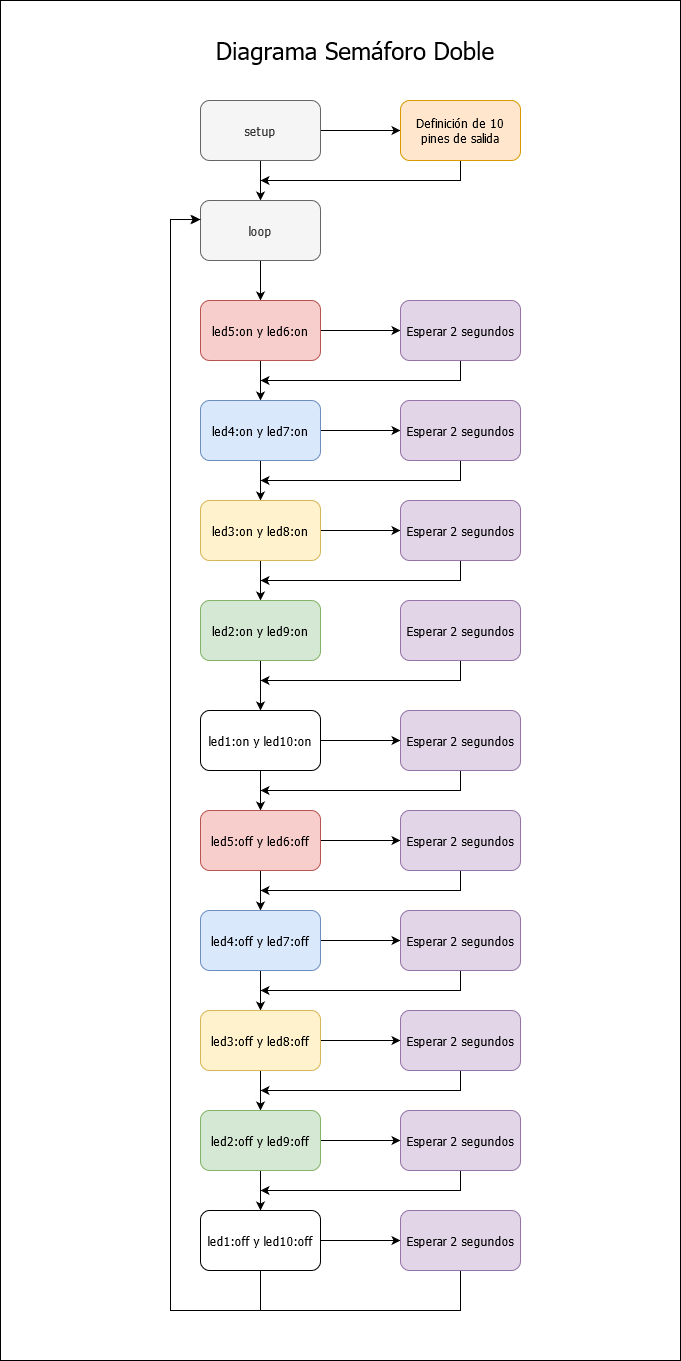

The diagram above was exported from draw.io. Its source (the exported page's mxGraphModel, read from the mxfile embedded in the PNG):
<mxGraphModel dx="1038" dy="575" grid="1" gridSize="10" guides="1" tooltips="1" connect="1" arrows="1" fold="1" page="1" pageScale="1" pageWidth="850" pageHeight="1100" math="0" shadow="0">
  <root>
    <mxCell id="0" />
    <mxCell id="1" parent="0" />
    <mxCell id="27WYTtvOjiOVNzkYCOiE-69" value="" style="rounded=0;whiteSpace=wrap;html=1;fontFamily=Tahoma;fontSize=24;align=center;" vertex="1" parent="1">
      <mxGeometry width="680" height="1360" as="geometry" />
    </mxCell>
    <mxCell id="27WYTtvOjiOVNzkYCOiE-70" value="" style="edgeStyle=orthogonalEdgeStyle;rounded=0;orthogonalLoop=1;jettySize=auto;html=1;strokeColor=#000000;fontFamily=Tahoma;fontSize=12;" edge="1" parent="1" source="27WYTtvOjiOVNzkYCOiE-72" target="27WYTtvOjiOVNzkYCOiE-74">
      <mxGeometry relative="1" as="geometry" />
    </mxCell>
    <mxCell id="27WYTtvOjiOVNzkYCOiE-71" value="" style="edgeStyle=orthogonalEdgeStyle;rounded=0;orthogonalLoop=1;jettySize=auto;html=1;strokeColor=#000000;fontFamily=Tahoma;fontSize=12;" edge="1" parent="1" source="27WYTtvOjiOVNzkYCOiE-72" target="27WYTtvOjiOVNzkYCOiE-76">
      <mxGeometry relative="1" as="geometry" />
    </mxCell>
    <mxCell id="27WYTtvOjiOVNzkYCOiE-72" value="setup" style="rounded=1;whiteSpace=wrap;html=1;fontFamily=Tahoma;fontSize=12;align=center;fillColor=#f5f5f5;strokeColor=#666666;fontColor=#333333;" vertex="1" parent="1">
      <mxGeometry x="200" y="100" width="120" height="60" as="geometry" />
    </mxCell>
    <mxCell id="27WYTtvOjiOVNzkYCOiE-73" style="edgeStyle=orthogonalEdgeStyle;rounded=0;orthogonalLoop=1;jettySize=auto;html=1;strokeColor=#000000;fontFamily=Tahoma;fontSize=12;" edge="1" parent="1" source="27WYTtvOjiOVNzkYCOiE-74">
      <mxGeometry relative="1" as="geometry">
        <mxPoint x="260" y="180" as="targetPoint" />
        <Array as="points">
          <mxPoint x="460" y="180" />
        </Array>
      </mxGeometry>
    </mxCell>
    <mxCell id="27WYTtvOjiOVNzkYCOiE-74" value="Definición de 10 pines de salida" style="rounded=1;whiteSpace=wrap;html=1;fontFamily=Tahoma;fontSize=12;align=center;fillColor=#ffe6cc;strokeColor=#d79b00;" vertex="1" parent="1">
      <mxGeometry x="400" y="100" width="120" height="60" as="geometry" />
    </mxCell>
    <mxCell id="27WYTtvOjiOVNzkYCOiE-75" value="" style="edgeStyle=orthogonalEdgeStyle;rounded=0;orthogonalLoop=1;jettySize=auto;html=1;strokeColor=#000000;fontFamily=Tahoma;fontSize=12;" edge="1" parent="1" source="27WYTtvOjiOVNzkYCOiE-76" target="27WYTtvOjiOVNzkYCOiE-79">
      <mxGeometry relative="1" as="geometry" />
    </mxCell>
    <mxCell id="27WYTtvOjiOVNzkYCOiE-76" value="loop" style="rounded=1;whiteSpace=wrap;html=1;fontFamily=Tahoma;fontSize=12;align=center;fillColor=#f5f5f5;strokeColor=#666666;fontColor=#333333;" vertex="1" parent="1">
      <mxGeometry x="200" y="200" width="120" height="60" as="geometry" />
    </mxCell>
    <mxCell id="27WYTtvOjiOVNzkYCOiE-77" value="" style="edgeStyle=orthogonalEdgeStyle;rounded=0;orthogonalLoop=1;jettySize=auto;html=1;strokeColor=#000000;fontFamily=Tahoma;fontSize=12;" edge="1" parent="1" source="27WYTtvOjiOVNzkYCOiE-79" target="27WYTtvOjiOVNzkYCOiE-82">
      <mxGeometry relative="1" as="geometry" />
    </mxCell>
    <mxCell id="27WYTtvOjiOVNzkYCOiE-78" value="" style="edgeStyle=orthogonalEdgeStyle;rounded=0;orthogonalLoop=1;jettySize=auto;html=1;strokeColor=#000000;fontFamily=Tahoma;fontSize=12;" edge="1" parent="1" source="27WYTtvOjiOVNzkYCOiE-79" target="27WYTtvOjiOVNzkYCOiE-87">
      <mxGeometry relative="1" as="geometry" />
    </mxCell>
    <mxCell id="27WYTtvOjiOVNzkYCOiE-79" value="led5:on y led6:on" style="rounded=1;whiteSpace=wrap;html=1;fontFamily=Tahoma;fontSize=12;align=center;fillColor=#f8cecc;strokeColor=#b85450;" vertex="1" parent="1">
      <mxGeometry x="200" y="300" width="120" height="60" as="geometry" />
    </mxCell>
    <mxCell id="27WYTtvOjiOVNzkYCOiE-80" value="" style="edgeStyle=orthogonalEdgeStyle;rounded=0;orthogonalLoop=1;jettySize=auto;html=1;strokeColor=#000000;fontFamily=Tahoma;fontSize=12;" edge="1" parent="1" source="27WYTtvOjiOVNzkYCOiE-82" target="27WYTtvOjiOVNzkYCOiE-85">
      <mxGeometry relative="1" as="geometry" />
    </mxCell>
    <mxCell id="27WYTtvOjiOVNzkYCOiE-81" value="" style="edgeStyle=orthogonalEdgeStyle;rounded=0;orthogonalLoop=1;jettySize=auto;html=1;strokeColor=#000000;fontFamily=Tahoma;fontSize=12;" edge="1" parent="1" source="27WYTtvOjiOVNzkYCOiE-82" target="27WYTtvOjiOVNzkYCOiE-89">
      <mxGeometry relative="1" as="geometry" />
    </mxCell>
    <mxCell id="27WYTtvOjiOVNzkYCOiE-82" value="led4:on y led7:on" style="rounded=1;whiteSpace=wrap;html=1;fontFamily=Tahoma;fontSize=12;align=center;fillColor=#dae8fc;strokeColor=#6c8ebf;" vertex="1" parent="1">
      <mxGeometry x="200" y="400" width="120" height="60" as="geometry" />
    </mxCell>
    <mxCell id="27WYTtvOjiOVNzkYCOiE-83" value="" style="edgeStyle=orthogonalEdgeStyle;rounded=0;orthogonalLoop=1;jettySize=auto;html=1;strokeColor=#000000;fontFamily=Tahoma;fontSize=12;" edge="1" parent="1" source="27WYTtvOjiOVNzkYCOiE-85" target="27WYTtvOjiOVNzkYCOiE-91">
      <mxGeometry relative="1" as="geometry" />
    </mxCell>
    <mxCell id="27WYTtvOjiOVNzkYCOiE-84" value="" style="edgeStyle=orthogonalEdgeStyle;rounded=0;orthogonalLoop=1;jettySize=auto;html=1;strokeColor=#000000;fontFamily=Tahoma;fontSize=12;" edge="1" parent="1" source="27WYTtvOjiOVNzkYCOiE-85" target="27WYTtvOjiOVNzkYCOiE-93">
      <mxGeometry relative="1" as="geometry" />
    </mxCell>
    <mxCell id="27WYTtvOjiOVNzkYCOiE-85" value="led3:on y led8:on" style="rounded=1;whiteSpace=wrap;html=1;fontFamily=Tahoma;fontSize=12;align=center;fillColor=#fff2cc;strokeColor=#d6b656;" vertex="1" parent="1">
      <mxGeometry x="200" y="500" width="120" height="60" as="geometry" />
    </mxCell>
    <mxCell id="27WYTtvOjiOVNzkYCOiE-86" style="edgeStyle=orthogonalEdgeStyle;rounded=0;orthogonalLoop=1;jettySize=auto;html=1;strokeColor=#000000;fontFamily=Tahoma;fontSize=12;" edge="1" parent="1" source="27WYTtvOjiOVNzkYCOiE-87">
      <mxGeometry relative="1" as="geometry">
        <mxPoint x="260" y="380" as="targetPoint" />
        <Array as="points">
          <mxPoint x="460" y="380" />
        </Array>
      </mxGeometry>
    </mxCell>
    <mxCell id="27WYTtvOjiOVNzkYCOiE-87" value="Esperar 2 segundos" style="rounded=1;whiteSpace=wrap;html=1;fontFamily=Tahoma;fontSize=12;align=center;fillColor=#e1d5e7;strokeColor=#9673a6;" vertex="1" parent="1">
      <mxGeometry x="400" y="300" width="120" height="60" as="geometry" />
    </mxCell>
    <mxCell id="27WYTtvOjiOVNzkYCOiE-88" style="edgeStyle=orthogonalEdgeStyle;rounded=0;orthogonalLoop=1;jettySize=auto;html=1;strokeColor=#000000;fontFamily=Tahoma;fontSize=12;" edge="1" parent="1" source="27WYTtvOjiOVNzkYCOiE-89">
      <mxGeometry relative="1" as="geometry">
        <mxPoint x="260" y="480" as="targetPoint" />
        <Array as="points">
          <mxPoint x="460" y="480" />
        </Array>
      </mxGeometry>
    </mxCell>
    <mxCell id="27WYTtvOjiOVNzkYCOiE-89" value="Esperar 2 segundos" style="rounded=1;whiteSpace=wrap;html=1;fontFamily=Tahoma;fontSize=12;align=center;fillColor=#e1d5e7;strokeColor=#9673a6;" vertex="1" parent="1">
      <mxGeometry x="400" y="400" width="120" height="60" as="geometry" />
    </mxCell>
    <mxCell id="27WYTtvOjiOVNzkYCOiE-90" style="edgeStyle=orthogonalEdgeStyle;rounded=0;orthogonalLoop=1;jettySize=auto;html=1;strokeColor=#000000;fontFamily=Tahoma;fontSize=12;" edge="1" parent="1" source="27WYTtvOjiOVNzkYCOiE-91">
      <mxGeometry relative="1" as="geometry">
        <mxPoint x="260" y="580" as="targetPoint" />
        <Array as="points">
          <mxPoint x="460" y="580" />
        </Array>
      </mxGeometry>
    </mxCell>
    <mxCell id="27WYTtvOjiOVNzkYCOiE-91" value="Esperar 2 segundos" style="rounded=1;whiteSpace=wrap;html=1;fontFamily=Tahoma;fontSize=12;align=center;fillColor=#e1d5e7;strokeColor=#9673a6;" vertex="1" parent="1">
      <mxGeometry x="400" y="500" width="120" height="60" as="geometry" />
    </mxCell>
    <mxCell id="27WYTtvOjiOVNzkYCOiE-92" value="" style="edgeStyle=orthogonalEdgeStyle;rounded=0;orthogonalLoop=1;jettySize=auto;html=1;strokeColor=#000000;fontFamily=Tahoma;fontSize=12;" edge="1" parent="1" source="27WYTtvOjiOVNzkYCOiE-93" target="27WYTtvOjiOVNzkYCOiE-96">
      <mxGeometry relative="1" as="geometry" />
    </mxCell>
    <mxCell id="27WYTtvOjiOVNzkYCOiE-93" value="led2:on y led9:on" style="rounded=1;whiteSpace=wrap;html=1;fontFamily=Tahoma;fontSize=12;align=center;fillColor=#d5e8d4;strokeColor=#82b366;" vertex="1" parent="1">
      <mxGeometry x="200" y="600" width="120" height="60" as="geometry" />
    </mxCell>
    <mxCell id="27WYTtvOjiOVNzkYCOiE-94" value="" style="edgeStyle=orthogonalEdgeStyle;rounded=0;orthogonalLoop=1;jettySize=auto;html=1;strokeColor=#000000;fontFamily=Tahoma;fontSize=12;" edge="1" parent="1" source="27WYTtvOjiOVNzkYCOiE-96" target="27WYTtvOjiOVNzkYCOiE-100">
      <mxGeometry relative="1" as="geometry" />
    </mxCell>
    <mxCell id="27WYTtvOjiOVNzkYCOiE-95" value="" style="edgeStyle=orthogonalEdgeStyle;rounded=0;orthogonalLoop=1;jettySize=auto;html=1;strokeColor=#000000;fontFamily=Tahoma;fontSize=12;" edge="1" parent="1" source="27WYTtvOjiOVNzkYCOiE-96" target="27WYTtvOjiOVNzkYCOiE-103">
      <mxGeometry relative="1" as="geometry" />
    </mxCell>
    <mxCell id="27WYTtvOjiOVNzkYCOiE-96" value="led1:on y led10:on" style="rounded=1;whiteSpace=wrap;html=1;fontFamily=Tahoma;fontSize=12;align=center;" vertex="1" parent="1">
      <mxGeometry x="200" y="710" width="120" height="60" as="geometry" />
    </mxCell>
    <mxCell id="27WYTtvOjiOVNzkYCOiE-97" style="edgeStyle=orthogonalEdgeStyle;rounded=0;orthogonalLoop=1;jettySize=auto;html=1;strokeColor=#000000;fontFamily=Tahoma;fontSize=12;" edge="1" parent="1" source="27WYTtvOjiOVNzkYCOiE-98">
      <mxGeometry relative="1" as="geometry">
        <mxPoint x="260" y="680" as="targetPoint" />
        <Array as="points">
          <mxPoint x="460" y="680" />
        </Array>
      </mxGeometry>
    </mxCell>
    <mxCell id="27WYTtvOjiOVNzkYCOiE-98" value="Esperar 2 segundos" style="rounded=1;whiteSpace=wrap;html=1;fontFamily=Tahoma;fontSize=12;align=center;fillColor=#e1d5e7;strokeColor=#9673a6;" vertex="1" parent="1">
      <mxGeometry x="400" y="600" width="120" height="60" as="geometry" />
    </mxCell>
    <mxCell id="27WYTtvOjiOVNzkYCOiE-99" style="edgeStyle=orthogonalEdgeStyle;rounded=0;orthogonalLoop=1;jettySize=auto;html=1;strokeColor=#000000;fontFamily=Tahoma;fontSize=12;" edge="1" parent="1" source="27WYTtvOjiOVNzkYCOiE-100">
      <mxGeometry relative="1" as="geometry">
        <mxPoint x="260" y="790" as="targetPoint" />
        <Array as="points">
          <mxPoint x="460" y="790" />
        </Array>
      </mxGeometry>
    </mxCell>
    <mxCell id="27WYTtvOjiOVNzkYCOiE-100" value="Esperar 2 segundos" style="rounded=1;whiteSpace=wrap;html=1;fontFamily=Tahoma;fontSize=12;align=center;fillColor=#e1d5e7;strokeColor=#9673a6;" vertex="1" parent="1">
      <mxGeometry x="400" y="710" width="120" height="60" as="geometry" />
    </mxCell>
    <mxCell id="27WYTtvOjiOVNzkYCOiE-101" value="" style="edgeStyle=orthogonalEdgeStyle;rounded=0;orthogonalLoop=1;jettySize=auto;html=1;strokeColor=#000000;fontFamily=Tahoma;fontSize=12;" edge="1" parent="1" source="27WYTtvOjiOVNzkYCOiE-103" target="27WYTtvOjiOVNzkYCOiE-106">
      <mxGeometry relative="1" as="geometry" />
    </mxCell>
    <mxCell id="27WYTtvOjiOVNzkYCOiE-102" value="" style="edgeStyle=orthogonalEdgeStyle;rounded=0;orthogonalLoop=1;jettySize=auto;html=1;strokeColor=#000000;fontFamily=Tahoma;fontSize=12;" edge="1" parent="1" source="27WYTtvOjiOVNzkYCOiE-103" target="27WYTtvOjiOVNzkYCOiE-117">
      <mxGeometry relative="1" as="geometry" />
    </mxCell>
    <mxCell id="27WYTtvOjiOVNzkYCOiE-103" value="led5:off y led6:off" style="rounded=1;whiteSpace=wrap;html=1;fontFamily=Tahoma;fontSize=12;align=center;fillColor=#f8cecc;strokeColor=#b85450;" vertex="1" parent="1">
      <mxGeometry x="200" y="810" width="120" height="60" as="geometry" />
    </mxCell>
    <mxCell id="27WYTtvOjiOVNzkYCOiE-104" value="" style="edgeStyle=orthogonalEdgeStyle;rounded=0;orthogonalLoop=1;jettySize=auto;html=1;strokeColor=#000000;fontFamily=Tahoma;fontSize=12;" edge="1" parent="1" source="27WYTtvOjiOVNzkYCOiE-106" target="27WYTtvOjiOVNzkYCOiE-109">
      <mxGeometry relative="1" as="geometry" />
    </mxCell>
    <mxCell id="27WYTtvOjiOVNzkYCOiE-105" value="" style="edgeStyle=orthogonalEdgeStyle;rounded=0;orthogonalLoop=1;jettySize=auto;html=1;strokeColor=#000000;fontFamily=Tahoma;fontSize=12;" edge="1" parent="1" source="27WYTtvOjiOVNzkYCOiE-106" target="27WYTtvOjiOVNzkYCOiE-119">
      <mxGeometry relative="1" as="geometry" />
    </mxCell>
    <mxCell id="27WYTtvOjiOVNzkYCOiE-106" value="led4:off y led7:off" style="rounded=1;whiteSpace=wrap;html=1;fontFamily=Tahoma;fontSize=12;align=center;fillColor=#dae8fc;strokeColor=#6c8ebf;" vertex="1" parent="1">
      <mxGeometry x="200" y="910" width="120" height="60" as="geometry" />
    </mxCell>
    <mxCell id="27WYTtvOjiOVNzkYCOiE-107" value="" style="edgeStyle=orthogonalEdgeStyle;rounded=0;orthogonalLoop=1;jettySize=auto;html=1;strokeColor=#000000;fontFamily=Tahoma;fontSize=12;" edge="1" parent="1" source="27WYTtvOjiOVNzkYCOiE-109" target="27WYTtvOjiOVNzkYCOiE-112">
      <mxGeometry relative="1" as="geometry" />
    </mxCell>
    <mxCell id="27WYTtvOjiOVNzkYCOiE-108" value="" style="edgeStyle=orthogonalEdgeStyle;rounded=0;orthogonalLoop=1;jettySize=auto;html=1;strokeColor=#000000;fontFamily=Tahoma;fontSize=12;" edge="1" parent="1" source="27WYTtvOjiOVNzkYCOiE-109" target="27WYTtvOjiOVNzkYCOiE-121">
      <mxGeometry relative="1" as="geometry" />
    </mxCell>
    <mxCell id="27WYTtvOjiOVNzkYCOiE-109" value="led3:off y led8:off" style="rounded=1;whiteSpace=wrap;html=1;fontFamily=Tahoma;fontSize=12;align=center;fillColor=#fff2cc;strokeColor=#d6b656;" vertex="1" parent="1">
      <mxGeometry x="200" y="1010" width="120" height="60" as="geometry" />
    </mxCell>
    <mxCell id="27WYTtvOjiOVNzkYCOiE-110" value="" style="edgeStyle=orthogonalEdgeStyle;rounded=0;orthogonalLoop=1;jettySize=auto;html=1;strokeColor=#000000;fontFamily=Tahoma;fontSize=12;" edge="1" parent="1" source="27WYTtvOjiOVNzkYCOiE-112" target="27WYTtvOjiOVNzkYCOiE-123">
      <mxGeometry relative="1" as="geometry" />
    </mxCell>
    <mxCell id="27WYTtvOjiOVNzkYCOiE-111" value="" style="edgeStyle=orthogonalEdgeStyle;rounded=0;orthogonalLoop=1;jettySize=auto;html=1;strokeColor=#000000;fontFamily=Tahoma;fontSize=12;" edge="1" parent="1" source="27WYTtvOjiOVNzkYCOiE-112" target="27WYTtvOjiOVNzkYCOiE-115">
      <mxGeometry relative="1" as="geometry" />
    </mxCell>
    <mxCell id="27WYTtvOjiOVNzkYCOiE-112" value="led2:off y led9:off" style="rounded=1;whiteSpace=wrap;html=1;fontFamily=Tahoma;fontSize=12;align=center;fillColor=#d5e8d4;strokeColor=#82b366;" vertex="1" parent="1">
      <mxGeometry x="200" y="1110" width="120" height="60" as="geometry" />
    </mxCell>
    <mxCell id="27WYTtvOjiOVNzkYCOiE-113" value="" style="edgeStyle=orthogonalEdgeStyle;rounded=0;orthogonalLoop=1;jettySize=auto;html=1;strokeColor=#000000;fontFamily=Tahoma;fontSize=12;" edge="1" parent="1" source="27WYTtvOjiOVNzkYCOiE-115" target="27WYTtvOjiOVNzkYCOiE-125">
      <mxGeometry relative="1" as="geometry" />
    </mxCell>
    <mxCell id="27WYTtvOjiOVNzkYCOiE-114" style="edgeStyle=orthogonalEdgeStyle;rounded=0;orthogonalLoop=1;jettySize=auto;html=1;strokeColor=#000000;fontFamily=Tahoma;fontSize=12;" edge="1" parent="1">
      <mxGeometry relative="1" as="geometry">
        <mxPoint x="200" y="219" as="targetPoint" />
        <mxPoint x="260" y="1270" as="sourcePoint" />
        <Array as="points">
          <mxPoint x="260" y="1310" />
          <mxPoint x="170" y="1310" />
          <mxPoint x="170" y="219" />
        </Array>
      </mxGeometry>
    </mxCell>
    <mxCell id="27WYTtvOjiOVNzkYCOiE-115" value="led1:off y led10:off" style="rounded=1;whiteSpace=wrap;html=1;fontFamily=Tahoma;fontSize=12;align=center;" vertex="1" parent="1">
      <mxGeometry x="200" y="1210" width="120" height="60" as="geometry" />
    </mxCell>
    <mxCell id="27WYTtvOjiOVNzkYCOiE-116" style="edgeStyle=orthogonalEdgeStyle;rounded=0;orthogonalLoop=1;jettySize=auto;html=1;strokeColor=#000000;fontFamily=Tahoma;fontSize=12;" edge="1" parent="1" source="27WYTtvOjiOVNzkYCOiE-117">
      <mxGeometry relative="1" as="geometry">
        <mxPoint x="260" y="890" as="targetPoint" />
        <Array as="points">
          <mxPoint x="460" y="890" />
        </Array>
      </mxGeometry>
    </mxCell>
    <mxCell id="27WYTtvOjiOVNzkYCOiE-117" value="Esperar 2 segundos" style="rounded=1;whiteSpace=wrap;html=1;fontFamily=Tahoma;fontSize=12;align=center;fillColor=#e1d5e7;strokeColor=#9673a6;" vertex="1" parent="1">
      <mxGeometry x="400" y="810" width="120" height="60" as="geometry" />
    </mxCell>
    <mxCell id="27WYTtvOjiOVNzkYCOiE-118" style="edgeStyle=orthogonalEdgeStyle;rounded=0;orthogonalLoop=1;jettySize=auto;html=1;strokeColor=#000000;fontFamily=Tahoma;fontSize=12;" edge="1" parent="1" source="27WYTtvOjiOVNzkYCOiE-119">
      <mxGeometry relative="1" as="geometry">
        <mxPoint x="260" y="990" as="targetPoint" />
        <Array as="points">
          <mxPoint x="460" y="990" />
        </Array>
      </mxGeometry>
    </mxCell>
    <mxCell id="27WYTtvOjiOVNzkYCOiE-119" value="Esperar 2 segundos" style="rounded=1;whiteSpace=wrap;html=1;fontFamily=Tahoma;fontSize=12;align=center;fillColor=#e1d5e7;strokeColor=#9673a6;" vertex="1" parent="1">
      <mxGeometry x="400" y="910" width="120" height="60" as="geometry" />
    </mxCell>
    <mxCell id="27WYTtvOjiOVNzkYCOiE-120" style="edgeStyle=orthogonalEdgeStyle;rounded=0;orthogonalLoop=1;jettySize=auto;html=1;strokeColor=#000000;fontFamily=Tahoma;fontSize=12;" edge="1" parent="1" source="27WYTtvOjiOVNzkYCOiE-121">
      <mxGeometry relative="1" as="geometry">
        <mxPoint x="260" y="1090" as="targetPoint" />
        <Array as="points">
          <mxPoint x="460" y="1090" />
        </Array>
      </mxGeometry>
    </mxCell>
    <mxCell id="27WYTtvOjiOVNzkYCOiE-121" value="Esperar 2 segundos" style="rounded=1;whiteSpace=wrap;html=1;fontFamily=Tahoma;fontSize=12;align=center;fillColor=#e1d5e7;strokeColor=#9673a6;" vertex="1" parent="1">
      <mxGeometry x="400" y="1010" width="120" height="60" as="geometry" />
    </mxCell>
    <mxCell id="27WYTtvOjiOVNzkYCOiE-122" style="edgeStyle=orthogonalEdgeStyle;rounded=0;orthogonalLoop=1;jettySize=auto;html=1;strokeColor=#000000;fontFamily=Tahoma;fontSize=12;" edge="1" parent="1" source="27WYTtvOjiOVNzkYCOiE-123">
      <mxGeometry relative="1" as="geometry">
        <mxPoint x="260" y="1190" as="targetPoint" />
        <Array as="points">
          <mxPoint x="460" y="1190" />
        </Array>
      </mxGeometry>
    </mxCell>
    <mxCell id="27WYTtvOjiOVNzkYCOiE-123" value="Esperar 2 segundos" style="rounded=1;whiteSpace=wrap;html=1;fontFamily=Tahoma;fontSize=12;align=center;fillColor=#e1d5e7;strokeColor=#9673a6;" vertex="1" parent="1">
      <mxGeometry x="400" y="1110" width="120" height="60" as="geometry" />
    </mxCell>
    <mxCell id="27WYTtvOjiOVNzkYCOiE-124" style="edgeStyle=orthogonalEdgeStyle;rounded=0;orthogonalLoop=1;jettySize=auto;html=1;entryX=-0.008;entryY=0.367;entryDx=0;entryDy=0;entryPerimeter=0;strokeColor=#000000;fontFamily=Tahoma;fontSize=12;" edge="1" parent="1">
      <mxGeometry relative="1" as="geometry">
        <mxPoint x="460" y="1267" as="sourcePoint" />
        <mxPoint x="199.03999999999996" y="219.01999999999998" as="targetPoint" />
        <Array as="points">
          <mxPoint x="460" y="1310" />
          <mxPoint x="170" y="1310" />
          <mxPoint x="170" y="219" />
        </Array>
      </mxGeometry>
    </mxCell>
    <mxCell id="27WYTtvOjiOVNzkYCOiE-125" value="Esperar 2 segundos" style="rounded=1;whiteSpace=wrap;html=1;fontFamily=Tahoma;fontSize=12;align=center;fillColor=#e1d5e7;strokeColor=#9673a6;" vertex="1" parent="1">
      <mxGeometry x="400" y="1210" width="120" height="60" as="geometry" />
    </mxCell>
    <mxCell id="27WYTtvOjiOVNzkYCOiE-126" value="Diagrama Semáforo Doble" style="text;html=1;strokeColor=none;fillColor=none;align=center;verticalAlign=middle;whiteSpace=wrap;rounded=0;fontFamily=Tahoma;fontSize=24;" vertex="1" parent="1">
      <mxGeometry x="210" y="40" width="290" height="20" as="geometry" />
    </mxCell>
  </root>
</mxGraphModel>